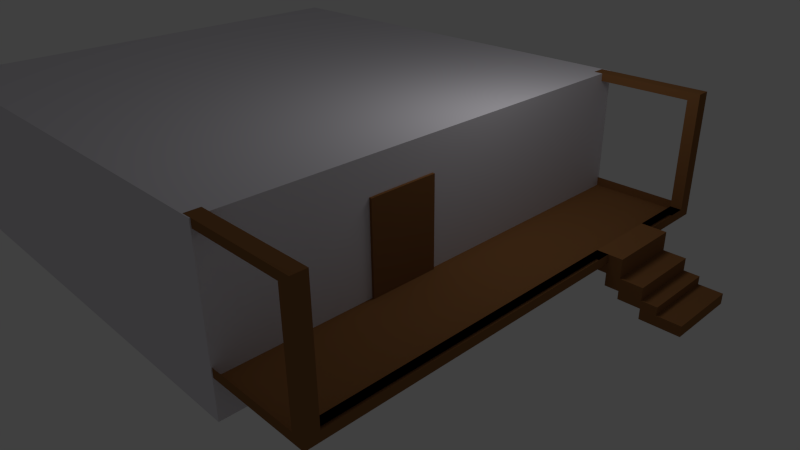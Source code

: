 # Source: House_001.blend  (saved by Blender 2.60.0; exported with 4.5.12 LTS)
import bpy
from mathutils import Matrix  # noqa: F401  (used for matrix-valued properties, if any)

bpy.ops.wm.read_factory_settings(use_empty=True)
scene = bpy.context.scene
scene.name = 'Scene'

# ---- collections
col_collection_1 = bpy.data.collections.new('Collection 1'); scene.collection.children.link(col_collection_1)

# ---- materials (node trees are filled in below, after node groups)
mat_material_001 = bpy.data.materials.new('Material.001')
mat_material_001.alpha_threshold = 0.0
mat_material_001.use_transparent_shadow = False
mat_material_001.diffuse_color = (0.2598, 0.116, 0.04168, 1.0)
mat_material_001.roughness = 0.5
mat_material_001.line_color = (0.0, 0.0, 0.0, 1.0)
mat_material = bpy.data.materials.new('Material')
mat_material.alpha_threshold = 0.0
mat_material.use_transparent_shadow = False
mat_material.diffuse_color = (0.7733, 0.7467, 0.8, 1.0)
mat_material.roughness = 0.5
mat_material.line_color = (0.0, 0.0, 0.0, 1.0)

# ---- material node trees

# ---- world
world_world = bpy.data.worlds.new('World'); scene.world = world_world
world_world.color = (0.05088, 0.05088, 0.05088)
world_world.use_sun_shadow = False
world_world.sun_shadow_jitter_overblur = 0.0
world_world.cycles.sampling_method = 'MANUAL'
world_world.cycles.sample_map_resolution = 256

# ---- cameras
cam_camera = bpy.data.cameras.new('Camera')
cam_camera.clip_end = 100.0
cam_camera.lens = 35.0
cam_camera.ortho_scale = 7.314
cam_camera.dof.focus_distance = 0.0
cam_camera.dof.aperture_fstop = 128.0

# ---- lights
light_lamp = bpy.data.lights.new('Lamp', 'POINT')
light_lamp.transmission_factor = 0.0
light_lamp.cutoff_distance = 30.0
light_lamp.energy = 100.0
light_lamp.shadow_buffer_clip_start = 1.001
light_lamp.shadow_soft_size = 1.0
light_lamp.shadow_maximum_resolution = 0.006
light_lamp.use_absolute_resolution = True
light_lamp.cycles.use_multiple_importance_sampling = False

# ---- meshes
me_plane = bpy.data.meshes.new('Plane')
me_plane.from_pydata([(1.0, 1.0, 0.0), (1.0, -1.0, 0.0), (-1.0, -1.0, 0.0), (-1.0, 1.0, 0.0), (0.7817, -1.0, 0.0), (0.7817, 1.0, 0.0), (1.0, -0.9431, 0.0), (-1.0, -0.9431, 0.0), (0.7817, -0.9431, 0.0), (1.0, 0.9439, 0.0), (-1.0, 0.9439, 0.0), (0.7817, 0.9439, 0.0), (1.0, 0.4064, 0.0), (-1.0, 0.4064, 0.0), (0.7817, 0.4064, 0.0), (1.0, 0.7192, 0.0), (-1.0, 0.7192, 0.0), (0.7817, 0.7192, 0.0), (1.0, 0.9439, 2.218), (0.7817, 0.9439, 2.218), (0.7817, 1.0, 2.218), (1.0, 1.0, 2.218), (0.7817, -0.9431, 2.218), (1.0, -0.9431, 2.218), (0.7817, -1.0, 2.218), (1.0, -1.0, 2.218), (-1.153, -1.0, 2.218), (-0.935, -1.0, 2.218), (-1.153, 1.0, 2.218), (-0.935, 1.0, 2.218), (-0.935, -0.9431, 2.218), (-1.153, -0.9431, 2.218), (-0.935, 0.9439, 2.218), (-1.153, 0.9439, 2.218), (-1.153, 0.9439, 2.071), (-1.153, 1.0, 2.071), (0.7817, 0.9439, 2.071), (-1.153, -0.9431, 2.071), (0.7817, -0.9431, 2.071), (-1.153, -1.0, 2.071), (0.7817, 1.0, 2.071), (0.7817, -1.0, 2.071), (1.0, 0.7192, 0.0), (0.7817, 0.7192, 0.0), (0.7817, 0.4064, 0.0), (1.0, 0.4064, 0.0), (1.0, 0.4064, -0.362), (0.7817, 0.4064, -0.362), (1.0, 0.7192, -0.362), (0.7817, 0.7192, -0.362), (1.269, 0.7192, -0.362), (1.269, 0.4064, -0.362), (1.269, 0.7192, 0.0), (1.269, 0.4064, 0.0), (1.0, 0.7192, -0.6036), (1.269, 0.7192, -0.6036), (1.269, 0.4064, -0.6036), (1.0, 0.4064, -0.6036), (1.697, 0.4064, -0.362), (1.697, 0.4064, -0.6036), (1.697, 0.7192, -0.6036), (1.697, 0.7192, -0.362), (1.697, 0.7192, -0.7598), (1.269, 0.7192, -0.7598), (1.697, 0.4064, -0.7598), (1.269, 0.4064, -0.7598), (1.993, 0.4064, -0.7598), (1.993, 0.4064, -0.6036), (1.993, 0.7192, -0.7598), (1.993, 0.7192, -0.6036), (1.993, 0.7192, -0.9617), (1.697, 0.7192, -0.9617), (1.993, 0.4064, -0.9617), (1.697, 0.4064, -0.9617), (2.444, 0.4064, -0.7598), (2.444, 0.4064, -0.9617), (2.444, 0.7192, -0.9617), (2.444, 0.7192, -0.7598), (0.7817, 0.9439, 0.0), (0.7817, 0.7192, 0.0), (0.7817, 0.4064, 0.0), (-1.0, 0.4064, 0.0), (-1.0, 0.7192, 0.0), (-1.0, 0.9439, 0.0), (0.7817, -0.9431, 0.0), (-1.0, -0.9431, 0.0), (0.7817, 1.0, 0.0), (-1.0, 1.0, 0.0), (0.7817, -1.0, 0.0), (-1.0, -1.0, 0.0), (-1.0, -1.0, 0.0), (0.7817, -1.0, 0.0), (-1.0, 1.0, 0.0), (0.7817, 1.0, 0.0), (-1.0, -0.9431, 0.0), (0.7817, -0.9431, 0.0), (-1.0, 0.9439, 0.0), (0.7817, 0.9439, 0.0), (-1.0, 0.4064, 0.0), (0.7817, 0.4064, 0.0), (-1.0, 0.7192, 0.0), (0.7817, 0.7192, 0.0), (1.0, 0.7192, 0.0), (0.7817, 0.7192, 0.0), (0.7817, 0.9439, 0.0), (1.0, 0.9439, 0.0), (1.0, 0.4064, 0.0), (0.7817, 0.4064, 0.0), (0.7817, -0.9431, 0.0), (1.0, -0.9431, 0.0), (0.7817, 0.9439, -0.1745), (1.0, 0.9439, -0.1745), (0.7817, 1.0, -0.1745), (1.0, 1.0, -0.1745), (0.7817, -0.9431, -0.1745), (1.0, -0.9431, -0.1745), (0.7817, -1.0, -0.1745), (1.0, -1.0, -0.1745), (0.7817, -0.9431, -0.1745), (1.0, -0.9431, -0.1745), (1.0, 0.9439, -0.1745), (0.7817, 0.9439, -0.1745), (1.0, 0.4064, -0.1745), (0.7817, 0.4064, -0.1745), (1.0, 0.7192, -0.1745), (0.7817, 0.7192, -0.1745), (0.7817, 0.7192, -0.1745), (0.7817, 0.4064, -0.1745), (-1.0, 0.4064, -0.1745), (-1.0, 0.7192, -0.1745), (-1.0, 0.9439, -0.1745), (-1.0, -0.9431, -0.1745), (-1.0, 1.0, -0.1745), (-1.0, -1.0, -0.1745), (1.0, -0.1098, 0.0), (-1.0, -0.1098, 0.0), (0.7817, -0.1098, 0.0), (0.7817, -0.1098, 0.0), (-1.0, -0.1098, 0.0), (-1.0, -0.1098, 0.0), (0.7817, -0.1098, 0.0), (0.7817, -0.1098, 0.0), (1.0, -0.1098, 0.0), (1.0, -0.1098, -0.1745), (0.7817, -0.1098, -0.1745), (0.7817, -0.1098, -0.1745), (-1.0, -0.1098, -0.1745), (1.0, -0.3735, 0.0), (-1.0, -0.3735, 0.0), (0.7817, -0.3735, 0.0), (0.7817, -0.3735, 0.0), (-1.0, -0.3735, 0.0), (-1.0, -0.3735, 0.0), (0.7817, -0.3735, 0.0), (0.7817, -0.3735, 0.0), (1.0, -0.3735, 0.0), (1.0, -0.3735, -0.1745), (0.7817, -0.3735, -0.1745), (0.7817, -0.3735, -0.1745), (-1.0, -0.3735, -0.1745), (-0.8484, -1.0, 0.0), (-0.8484, 1.0, 0.0), (-0.8484, 1.0, 0.0), (-0.8484, -1.0, 0.0), (-0.8484, -1.0, 0.0), (-0.8484, 1.0, 0.0), (-0.8484, 1.0, -0.1745), (-0.8484, -1.0, -0.1745), (-0.8484, 0.4064, -0.1745), (-0.8484, 0.7192, -0.1745), (-0.8484, 0.9439, -0.1745), (-0.8484, -0.9431, -0.1745), (-0.9313, -0.08816, -0.1745), (-0.9313, -0.3518, -0.1745), (-0.9313, -0.3518, 1.556), (-0.9313, -0.08816, 1.556), (-1.083, -0.3518, 1.556), (-1.083, -0.08816, 1.556), (1.0, -0.09798, 0.0), (-1.0, -0.09798, 0.0), (0.7817, -0.09798, 0.0), (0.7817, -0.09798, 0.0), (-1.0, -0.09798, 0.0), (-1.0, -0.09798, 0.0), (0.7817, -0.09798, 0.0), (0.7817, -0.09798, 0.0), (1.0, -0.09798, 0.0), (1.0, -0.09798, -0.1745), (0.7817, -0.09798, -0.1745), (0.7817, -0.09798, -0.1745), (-1.083, -0.0763, -0.1745), (-0.9313, -0.0763, -0.1745), (1.0, -0.3922, 0.0), (-1.0, -0.3922, 0.0), (0.7817, -0.3922, 0.0), (0.7817, -0.3922, 0.0), (-1.0, -0.3922, 0.0), (-1.0, -0.3922, 0.0), (0.7817, -0.3922, 0.0), (0.7817, -0.3922, 0.0), (1.0, -0.3922, 0.0), (1.0, -0.3922, -0.1745), (0.7817, -0.3922, -0.1745), (0.7817, -0.3922, -0.1745), (-1.083, -0.3705, -0.1745), (-0.9313, -0.3705, -0.1745), (-1.083, -0.3705, 1.554), (-0.9313, -0.3705, 1.554), (-0.9313, -0.3518, 1.554), (-1.083, -0.3518, 1.554), (-1.083, -0.0763, 1.554), (-0.9313, -0.0763, 1.554), (-0.9313, -0.08816, 1.554), (-1.083, -0.08816, 1.554), (-0.9313, -0.3705, 1.554), (-0.9313, -0.3518, 1.554), (-0.9313, -0.3518, -0.1745), (-0.9313, -0.3705, -0.1745)], [], [(11, 9, 18, 19), (5, 11, 19, 20), (9, 0, 21, 18), (6, 8, 22, 23), (8, 4, 24, 22), (1, 6, 23, 25), (0, 5, 20, 21), (4, 1, 25, 24), (24, 25, 27, 26), (21, 20, 28, 29), (25, 23, 30, 27), (23, 22, 31, 30), (18, 21, 29, 32), (19, 18, 32, 33), (31, 26, 27, 30), (28, 33, 32, 29), (33, 28, 35, 34), (19, 33, 34, 36), (31, 22, 38, 37), (26, 31, 37, 39), (28, 20, 40, 35), (24, 26, 39, 41), (22, 24, 41, 38), (20, 19, 36, 40), (40, 36, 34, 35), (38, 41, 39, 37), (15, 17, 43, 42), (17, 14, 44, 43), (12, 15, 42, 45), (14, 12, 45, 44), (44, 45, 46, 47), (43, 44, 47, 49), (42, 43, 49, 48), (49, 47, 46, 48), (42, 48, 50, 52), (46, 45, 53, 51), (45, 42, 52, 53), (53, 52, 50, 51), (50, 48, 54, 55), (46, 51, 56, 57), (48, 46, 57, 54), (54, 57, 56, 55), (56, 51, 58, 59), (50, 55, 60, 61), (51, 50, 61, 58), (58, 61, 60, 59), (60, 55, 63, 62), (56, 59, 64, 65), (55, 56, 65, 63), (63, 65, 64, 62), (64, 59, 67, 66), (60, 62, 68, 69), (59, 60, 69, 67), (67, 69, 68, 66), (68, 62, 71, 70), (64, 66, 72, 73), (62, 64, 73, 71), (71, 73, 72, 70), (72, 66, 74, 75), (70, 72, 75, 76), (68, 70, 76, 77), (66, 68, 77, 74), (74, 77, 76, 75), (42, 43, 44, 45), (17, 11, 78, 79), (14, 17, 79, 80), (16, 13, 81, 82), (10, 16, 82, 83), (11, 5, 86, 78), (3, 10, 83, 87), (4, 8, 84, 88), (7, 2, 89, 85), (85, 89, 90, 94), (88, 84, 95, 91), (87, 83, 96, 92), (78, 86, 93, 97), (83, 82, 100, 96), (82, 81, 98, 100), (80, 79, 101, 99), (79, 78, 97, 101), (17, 15, 102, 103), (11, 17, 103, 104), (15, 9, 105, 102), (12, 14, 107, 106), (9, 11, 104, 105), (8, 6, 109, 108), (9, 97, 110, 111), (93, 0, 113, 112), (95, 6, 115, 114), (1, 91, 116, 117), (108, 109, 119, 118), (105, 104, 121, 120), (106, 107, 123, 122), (102, 105, 120, 124), (104, 103, 125, 121), (103, 102, 124, 125), (101, 97, 110, 126), (99, 101, 126, 127), (100, 98, 128, 129), (96, 100, 129, 130), (92, 96, 130, 132), (94, 90, 133, 131), (0, 9, 111, 113), (6, 1, 117, 115), (113, 111, 110, 112), (117, 116, 114, 115), (121, 125, 124, 120), (149, 136, 137, 150), (135, 148, 151, 138), (138, 151, 152, 139), (150, 137, 140, 153), (136, 149, 154, 141), (147, 134, 142, 155), (155, 142, 143, 156), (141, 154, 157, 144), (153, 140, 145, 158), (139, 152, 159, 146), (144, 157, 156, 143), (5, 161, 162, 86), (161, 3, 87, 162), (2, 160, 163, 89), (160, 4, 88, 163), (89, 163, 164, 90), (163, 88, 91, 164), (86, 162, 165, 93), (162, 87, 92, 165), (93, 165, 166, 112), (165, 92, 132, 166), (90, 164, 167, 133), (164, 91, 116, 167), (128, 168, 169, 129), (168, 127, 126, 169), (129, 169, 170, 130), (169, 126, 110, 170), (130, 170, 166, 132), (170, 110, 112, 166), (133, 167, 171, 131), (167, 116, 114, 171), (173, 158, 145, 172), (173, 172, 175, 174), (159, 173, 174, 176), (172, 146, 177, 175), (146, 159, 176, 177), (176, 174, 175, 177), (136, 180, 181, 137), (180, 14, 80, 181), (13, 179, 182, 81), (179, 135, 138, 182), (81, 182, 183, 98), (182, 138, 139, 183), (137, 181, 184, 140), (181, 80, 99, 184), (14, 180, 185, 107), (180, 136, 141, 185), (134, 178, 186, 142), (178, 12, 106, 186), (142, 186, 187, 143), (186, 106, 122, 187), (107, 185, 188, 123), (185, 141, 144, 188), (140, 184, 189, 145), (184, 99, 127, 189), (98, 183, 190, 128), (183, 139, 146, 190), (123, 188, 187, 122), (188, 144, 143, 187), (191, 168, 128, 190), (145, 189, 191, 172), (189, 127, 168, 191), (8, 194, 195, 84), (194, 149, 150, 195), (148, 193, 196, 151), (193, 7, 85, 196), (151, 196, 197, 152), (196, 85, 94, 197), (84, 195, 198, 95), (195, 150, 153, 198), (149, 194, 199, 154), (194, 8, 108, 199), (6, 192, 200, 109), (192, 147, 155, 200), (109, 200, 201, 119), (200, 155, 156, 201), (154, 199, 202, 157), (199, 108, 118, 202), (95, 198, 203, 114), (198, 153, 158, 203), (152, 197, 204, 159), (197, 94, 131, 204), (157, 202, 201, 156), (202, 118, 119, 201), (171, 205, 204, 131), (114, 203, 205, 171), (203, 158, 173, 205), (204, 205, 207, 206), (159, 204, 206, 209), (191, 190, 210, 211), (172, 191, 211, 212), (190, 146, 213, 210), (173, 159, 209, 208), (146, 172, 212, 213), (207, 208, 209, 206), (212, 211, 210, 213), (208, 207, 214, 215), (173, 208, 215, 216), (207, 205, 217, 214), (205, 173, 216, 217), (217, 216, 215, 214)])
me_plane.materials.append(mat_material_001)
me_plane.use_remesh_preserve_volume = False
me_plane.use_remesh_preserve_attributes = False
me_plane.use_mirror_vertex_groups = False
me_plane.update()
me_cube = bpy.data.meshes.new('Cube')
me_cube.from_pydata([(1.0, 1.0, -1.0), (1.0, -1.0, -1.0), (-1.0, -1.0, -1.0), (-1.0, 1.0, -1.0), (1.0, 1.0, 1.0), (1.0, -1.0, 1.0), (-1.0, -1.0, 1.0), (-1.0, 1.0, 1.0)], [], [(0, 1, 2, 3), (4, 7, 6, 5), (0, 4, 5, 1), (1, 5, 6, 2), (2, 6, 7, 3), (4, 0, 3, 7)])
me_cube.materials.append(mat_material)
me_cube.use_remesh_preserve_volume = False
me_cube.use_remesh_preserve_attributes = False
me_cube.use_mirror_vertex_groups = False
me_cube.update()

# ---- objects
ob_plane = bpy.data.objects.new('Plane', me_plane)
ob_cube = bpy.data.objects.new('Cube', me_cube)
ob_lamp = bpy.data.objects.new('Lamp', light_lamp)
ob_camera = bpy.data.objects.new('Camera', cam_camera)

# ---- transforms, parenting, visibility, modifiers, constraints
ob_plane.location = (4.412, -0.1902, 0.9428)
ob_plane.scale = (1.0, 4.559, 1.0)
ob_plane.lineart.crease_threshold = 0.0
ob_cube.location = (-1.149, -0.1846, 1.591)
ob_cube.scale = (4.582, 4.582, 1.567)
ob_cube.lock_rotations_4d = False
ob_cube.empty_display_type = 'ARROWS'
ob_cube.lineart.crease_threshold = 0.0
ob_lamp.location = (4.076, 1.005, 5.904)
ob_lamp.rotation_euler = (0.6503, 0.05522, 1.866)
ob_lamp.lock_rotations_4d = False
ob_lamp.empty_display_type = 'ARROWS'
ob_lamp.color = (0.0, 0.0, 0.0, 0.0)
ob_lamp.lineart.crease_threshold = 0.0
ob_camera.location = (11.28, -8.737, 7.222)
ob_camera.rotation_euler = (1.109, 0.01082, 0.8043)
ob_camera.lock_rotations_4d = False
ob_camera.empty_display_type = 'ARROWS'
ob_camera.color = (0.0, 0.0, 0.0, 0.0)
ob_camera.display_type = 'WIRE'
ob_camera.lineart.crease_threshold = 0.0

# ---- collection membership
col_collection_1.objects.link(ob_plane)
col_collection_1.objects.link(ob_cube)
col_collection_1.objects.link(ob_lamp)
col_collection_1.objects.link(ob_camera)

# ---- scene / render settings (as saved in the file)
scene.camera = ob_camera
scene.frame_start = 1; scene.frame_end = 250; scene.frame_set(1)
scene.render.engine = 'BLENDER_EEVEE_NEXT'
scene.render.image_settings.color_mode = 'RGB'
scene.render.image_settings.compression = 90
scene.render.resolution_percentage = 50
scene.render.dither_intensity = 0.0
scene.render.bake_margin = 2
scene.render.bake_bias = 0.0
scene.cycles.use_denoising = False
scene.cycles.samples = 10
scene.cycles.sampling_pattern = 'TABULATED_SOBOL'
scene.cycles.light_sampling_threshold = 0.0
scene.cycles.use_adaptive_sampling = False
scene.cycles.use_light_tree = False
scene.cycles.blur_glossy = 0.0
scene.cycles.volume_bounces = 1
scene.cycles.pixel_filter_type = 'GAUSSIAN'
scene.cycles.sample_clamp_indirect = 0.0
scene.view_settings.view_transform = 'Standard'
bpy.context.view_layer.update()
